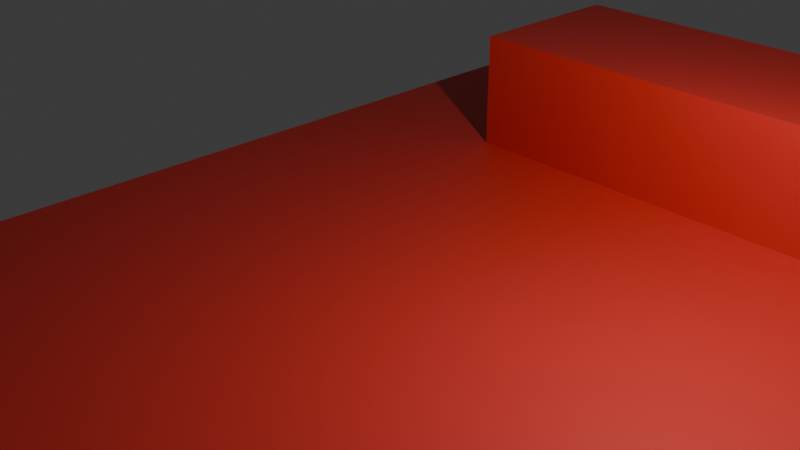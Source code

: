 # Source: level.blend  (saved by Blender 5.1.29; exported with 4.5.12 LTS)
import bpy
from mathutils import Matrix  # noqa: F401  (used for matrix-valued properties, if any)

bpy.ops.wm.read_factory_settings(use_empty=True)
scene = bpy.context.scene
scene.name = 'Scene'

# ---- collections
col_collection = bpy.data.collections.new('Collection'); scene.collection.children.link(col_collection)

# ---- materials (node trees are filled in below, after node groups)
mat_material_001 = bpy.data.materials.new('Material.001')

# ---- material node trees
mat_material_001.use_nodes = True; mat_material_001.node_tree.nodes.clear()
_N = mat_material_001.node_tree.nodes; _L = mat_material_001.node_tree.links
n0 = _N.new('ShaderNodeBsdfPrincipled'); n0.name = 'Principled BSDF'; n0.location = (-200, 100)
n0.inputs[0].default_value = (0.8, 0.04218, 0.03133, 1.0)
n1 = _N.new('ShaderNodeOutputMaterial'); n1.name = 'Material Output'; n1.location = (200, 100)
_L.new(n0.outputs[0], n1.inputs[0])
n1.is_active_output = True

# ---- world
world_world = bpy.data.worlds.new('World'); scene.world = world_world
world_world.use_nodes = True; world_world.node_tree.nodes.clear()
_N = world_world.node_tree.nodes; _L = world_world.node_tree.links
n0 = _N.new('ShaderNodeOutputWorld'); n0.name = 'World Output'; n0.location = (200, 100)
n1 = _N.new('ShaderNodeBackground'); n1.name = 'Background'; n1.location = (-200, 100)
n1.inputs[0].default_value = (0.05088, 0.05088, 0.05088, 1.0)
_L.new(n1.outputs[0], n0.inputs[0])
n0.is_active_output = True
world_world.color = (0.05088, 0.05088, 0.05088)
world_world.sun_shadow_jitter_overblur = 0.0

# ---- cameras
cam_camera = bpy.data.cameras.new('Camera')
cam_camera.clip_end = 100.0
cam_camera.ortho_scale = 7.314

# ---- lights
light_light = bpy.data.lights.new('Light', 'POINT')
light_light.energy = 1000.0
light_light.shadow_soft_size = 0.1

# ---- meshes
me_box = bpy.data.meshes.new('Box')
me_box.from_pydata([(0.0, 0.0, 0.0), (0.0, 16.0, 0.0), (-13.0, 16.0, 0.0), (-13.0, 0.0, 0.0), (0.0, 0.0, -2.0), (0.0, 16.0, -2.0), (-13.0, 16.0, -2.0), (-13.0, 0.0, -2.0)], [], [(1, 2, 3, 0), (7, 6, 5, 4), (3, 7, 4, 0), (5, 6, 2, 1), (4, 5, 1, 0), (2, 6, 7, 3)])
_uv = me_box.uv_layers.new(name='UVMap')
_uv.uv.foreach_set('vector', [0.0, 0.0, 1.0, 0.0, 1.0, 1.0, 0.0, 1.0, 0.0, 0.0, 1.0, 0.0, 1.0, 1.0, 0.0, 1.0, 0.0, 0.0, 1.0, 0.0, 1.0, 1.0, 0.0, 1.0, 0.0, 0.0, 1.0, 0.0, 1.0, 1.0, 0.0, 1.0, 0.0, 0.0, 1.0, 0.0, 1.0, 1.0, 0.0, 1.0, 0.0, 0.0, 1.0, 0.0, 1.0, 1.0, 0.0, 1.0])
_ca = me_box.color_attributes.new('Color', 'BYTE_COLOR', 'CORNER')
_ca.data.foreach_set('color', [1.0, 1.0, 1.0, 1.0, 1.0, 1.0, 1.0, 1.0, 1.0, 1.0, 1.0, 1.0, 1.0, 1.0, 1.0, 1.0, 1.0, 1.0, 1.0, 1.0, 1.0, 1.0, 1.0, 1.0, 1.0, 1.0, 1.0, 1.0, 1.0, 1.0, 1.0, 1.0, 1.0, 1.0, 1.0, 1.0, 1.0, 1.0, 1.0, 1.0, 1.0, 1.0, 1.0, 1.0, 1.0, 1.0, 1.0, 1.0, 1.0, 1.0, 1.0, 1.0, 1.0, 1.0, 1.0, 1.0, 1.0, 1.0, 1.0, 1.0, 1.0, 1.0, 1.0, 1.0, 1.0, 1.0, 1.0, 1.0, 1.0, 1.0, 1.0, 1.0, 1.0, 1.0, 1.0, 1.0, 1.0, 1.0, 1.0, 1.0, 1.0, 1.0, 1.0, 1.0, 1.0, 1.0, 1.0, 1.0, 1.0, 1.0, 1.0, 1.0, 1.0, 1.0, 1.0, 1.0])
me_box.materials.append(mat_material_001)
me_box.update()
me_box_001 = bpy.data.meshes.new('Box.001')
me_box_001.from_pydata([(0.0, 0.0, 0.0), (0.0, 3.0, 0.0), (-9.0, 3.0, 0.0), (-9.0, 0.0, 0.0), (0.0, 0.0, 2.0), (0.0, 3.0, 2.0), (-9.0, 3.0, 2.0), (-9.0, 0.0, 2.0)], [], [(0, 3, 2, 1), (4, 5, 6, 7), (0, 4, 7, 3), (1, 2, 6, 5), (0, 1, 5, 4), (3, 7, 6, 2)])
_uv = me_box_001.uv_layers.new(name='UVMap')
_uv.uv.foreach_set('vector', [0.0, 0.0, 1.0, 0.0, 1.0, 1.0, 0.0, 1.0, 0.0, 0.0, 1.0, 0.0, 1.0, 1.0, 0.0, 1.0, 0.0, 0.0, 1.0, 0.0, 1.0, 1.0, 0.0, 1.0, 0.0, 0.0, 1.0, 0.0, 1.0, 1.0, 0.0, 1.0, 0.0, 0.0, 1.0, 0.0, 1.0, 1.0, 0.0, 1.0, 0.0, 0.0, 1.0, 0.0, 1.0, 1.0, 0.0, 1.0])
_ca = me_box_001.color_attributes.new('Color', 'BYTE_COLOR', 'CORNER')
_ca.data.foreach_set('color', [1.0, 1.0, 1.0, 1.0, 1.0, 1.0, 1.0, 1.0, 1.0, 1.0, 1.0, 1.0, 1.0, 1.0, 1.0, 1.0, 1.0, 1.0, 1.0, 1.0, 1.0, 1.0, 1.0, 1.0, 1.0, 1.0, 1.0, 1.0, 1.0, 1.0, 1.0, 1.0, 1.0, 1.0, 1.0, 1.0, 1.0, 1.0, 1.0, 1.0, 1.0, 1.0, 1.0, 1.0, 1.0, 1.0, 1.0, 1.0, 1.0, 1.0, 1.0, 1.0, 1.0, 1.0, 1.0, 1.0, 1.0, 1.0, 1.0, 1.0, 1.0, 1.0, 1.0, 1.0, 1.0, 1.0, 1.0, 1.0, 1.0, 1.0, 1.0, 1.0, 1.0, 1.0, 1.0, 1.0, 1.0, 1.0, 1.0, 1.0, 1.0, 1.0, 1.0, 1.0, 1.0, 1.0, 1.0, 1.0, 1.0, 1.0, 1.0, 1.0, 1.0, 1.0, 1.0, 1.0])
me_box_001.materials.append(mat_material_001)
me_box_001.update()

# ---- objects
ob_light = bpy.data.objects.new('Light', light_light)
ob_camera = bpy.data.objects.new('Camera', cam_camera)
ob_brushes = bpy.data.objects.new('Brushes', me_box)
ob_player = bpy.data.objects.new('Player', None)
ob_box = bpy.data.objects.new('Box', me_box_001)

# ---- transforms, parenting, visibility, modifiers, constraints
ob_light.location = (4.076, 1.005, 18.9)
ob_light.rotation_euler = (0.6503, 0.05522, 1.866)
ob_light.lock_rotations_4d = False
ob_light.empty_display_type = 'ARROWS'
ob_light.color = (0.0, 0.0, 0.0, 0.0)
ob_light.lineart.crease_threshold = 0.0
ob_camera.location = (9.627, -9.064, 20.69)
ob_camera.rotation_euler = (1.109, 0.0, 0.8149)
ob_camera.lock_rotations_4d = False
ob_camera.empty_display_type = 'ARROWS'
ob_camera.color = (0.0, 0.0, 0.0, 0.0)
ob_camera.display_type = 'WIRE'
ob_camera.lineart.crease_threshold = 0.0
ob_brushes.location = (7.0, -7.0, 13.0)
ob_player.location = (0.0, 0.0, 16.0)
ob_box.location = (6.0, 5.0, 13.0)

# ---- collection membership
col_collection.objects.link(ob_light)
col_collection.objects.link(ob_camera)
col_collection.objects.link(ob_brushes)
col_collection.objects.link(ob_player)
col_collection.objects.link(ob_box)

# ---- scene / render settings (as saved in the file)
scene.camera = ob_camera
scene.frame_start = 1; scene.frame_end = 250; scene.frame_set(1)
scene.render.engine = 'BLENDER_EEVEE_NEXT'
scene.render.bake_bias = 0.0
scene.render.bake_samples = 0
scene.cycles.sampling_pattern = 'TABULATED_SOBOL'
scene.eevee.use_volume_custom_range = False
bpy.context.view_layer.update()
